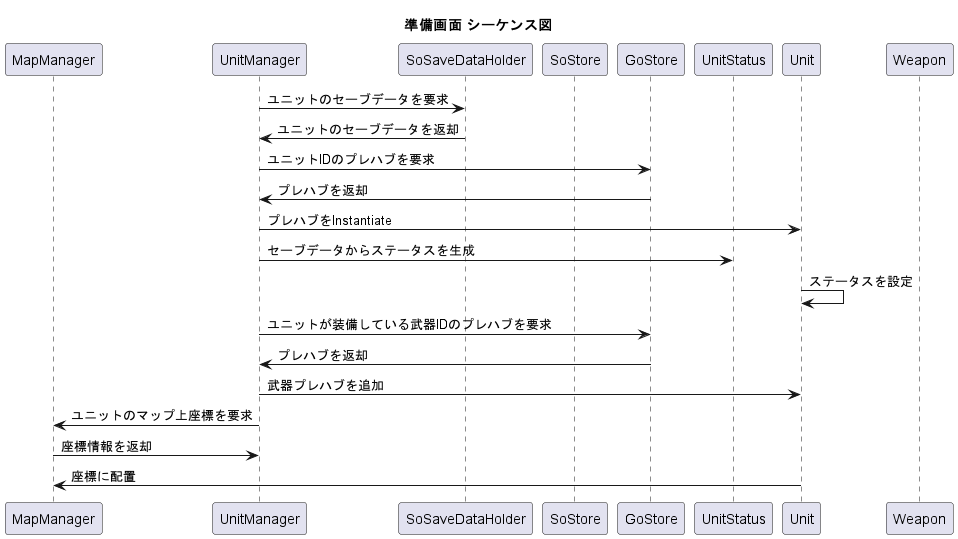

The diagram above was rendered by PlantUML. Its source (embedded in the PNG):
@startuml
title 準備画面 シーケンス図

participant MapManager
participant UnitManager
participant SoSaveDataHolder
participant SoStore
participant GoStore
participant UnitStatus
participant Unit
participant Weapon

UnitManager -> SoSaveDataHolder: ユニットのセーブデータを要求
SoSaveDataHolder -> UnitManager: ユニットのセーブデータを返却

UnitManager -> GoStore: ユニットIDのプレハブを要求
GoStore -> UnitManager: プレハブを返却

UnitManager -> Unit: プレハブをInstantiate
UnitManager -> UnitStatus: セーブデータからステータスを生成
Unit -> Unit: ステータスを設定

UnitManager -> GoStore: ユニットが装備している武器IDのプレハブを要求
GoStore -> UnitManager: プレハブを返却
UnitManager -> Unit: 武器プレハブを追加

UnitManager -> MapManager: ユニットのマップ上座標を要求
MapManager -> UnitManager: 座標情報を返却
Unit -> MapManager: 座標に配置

@enduml